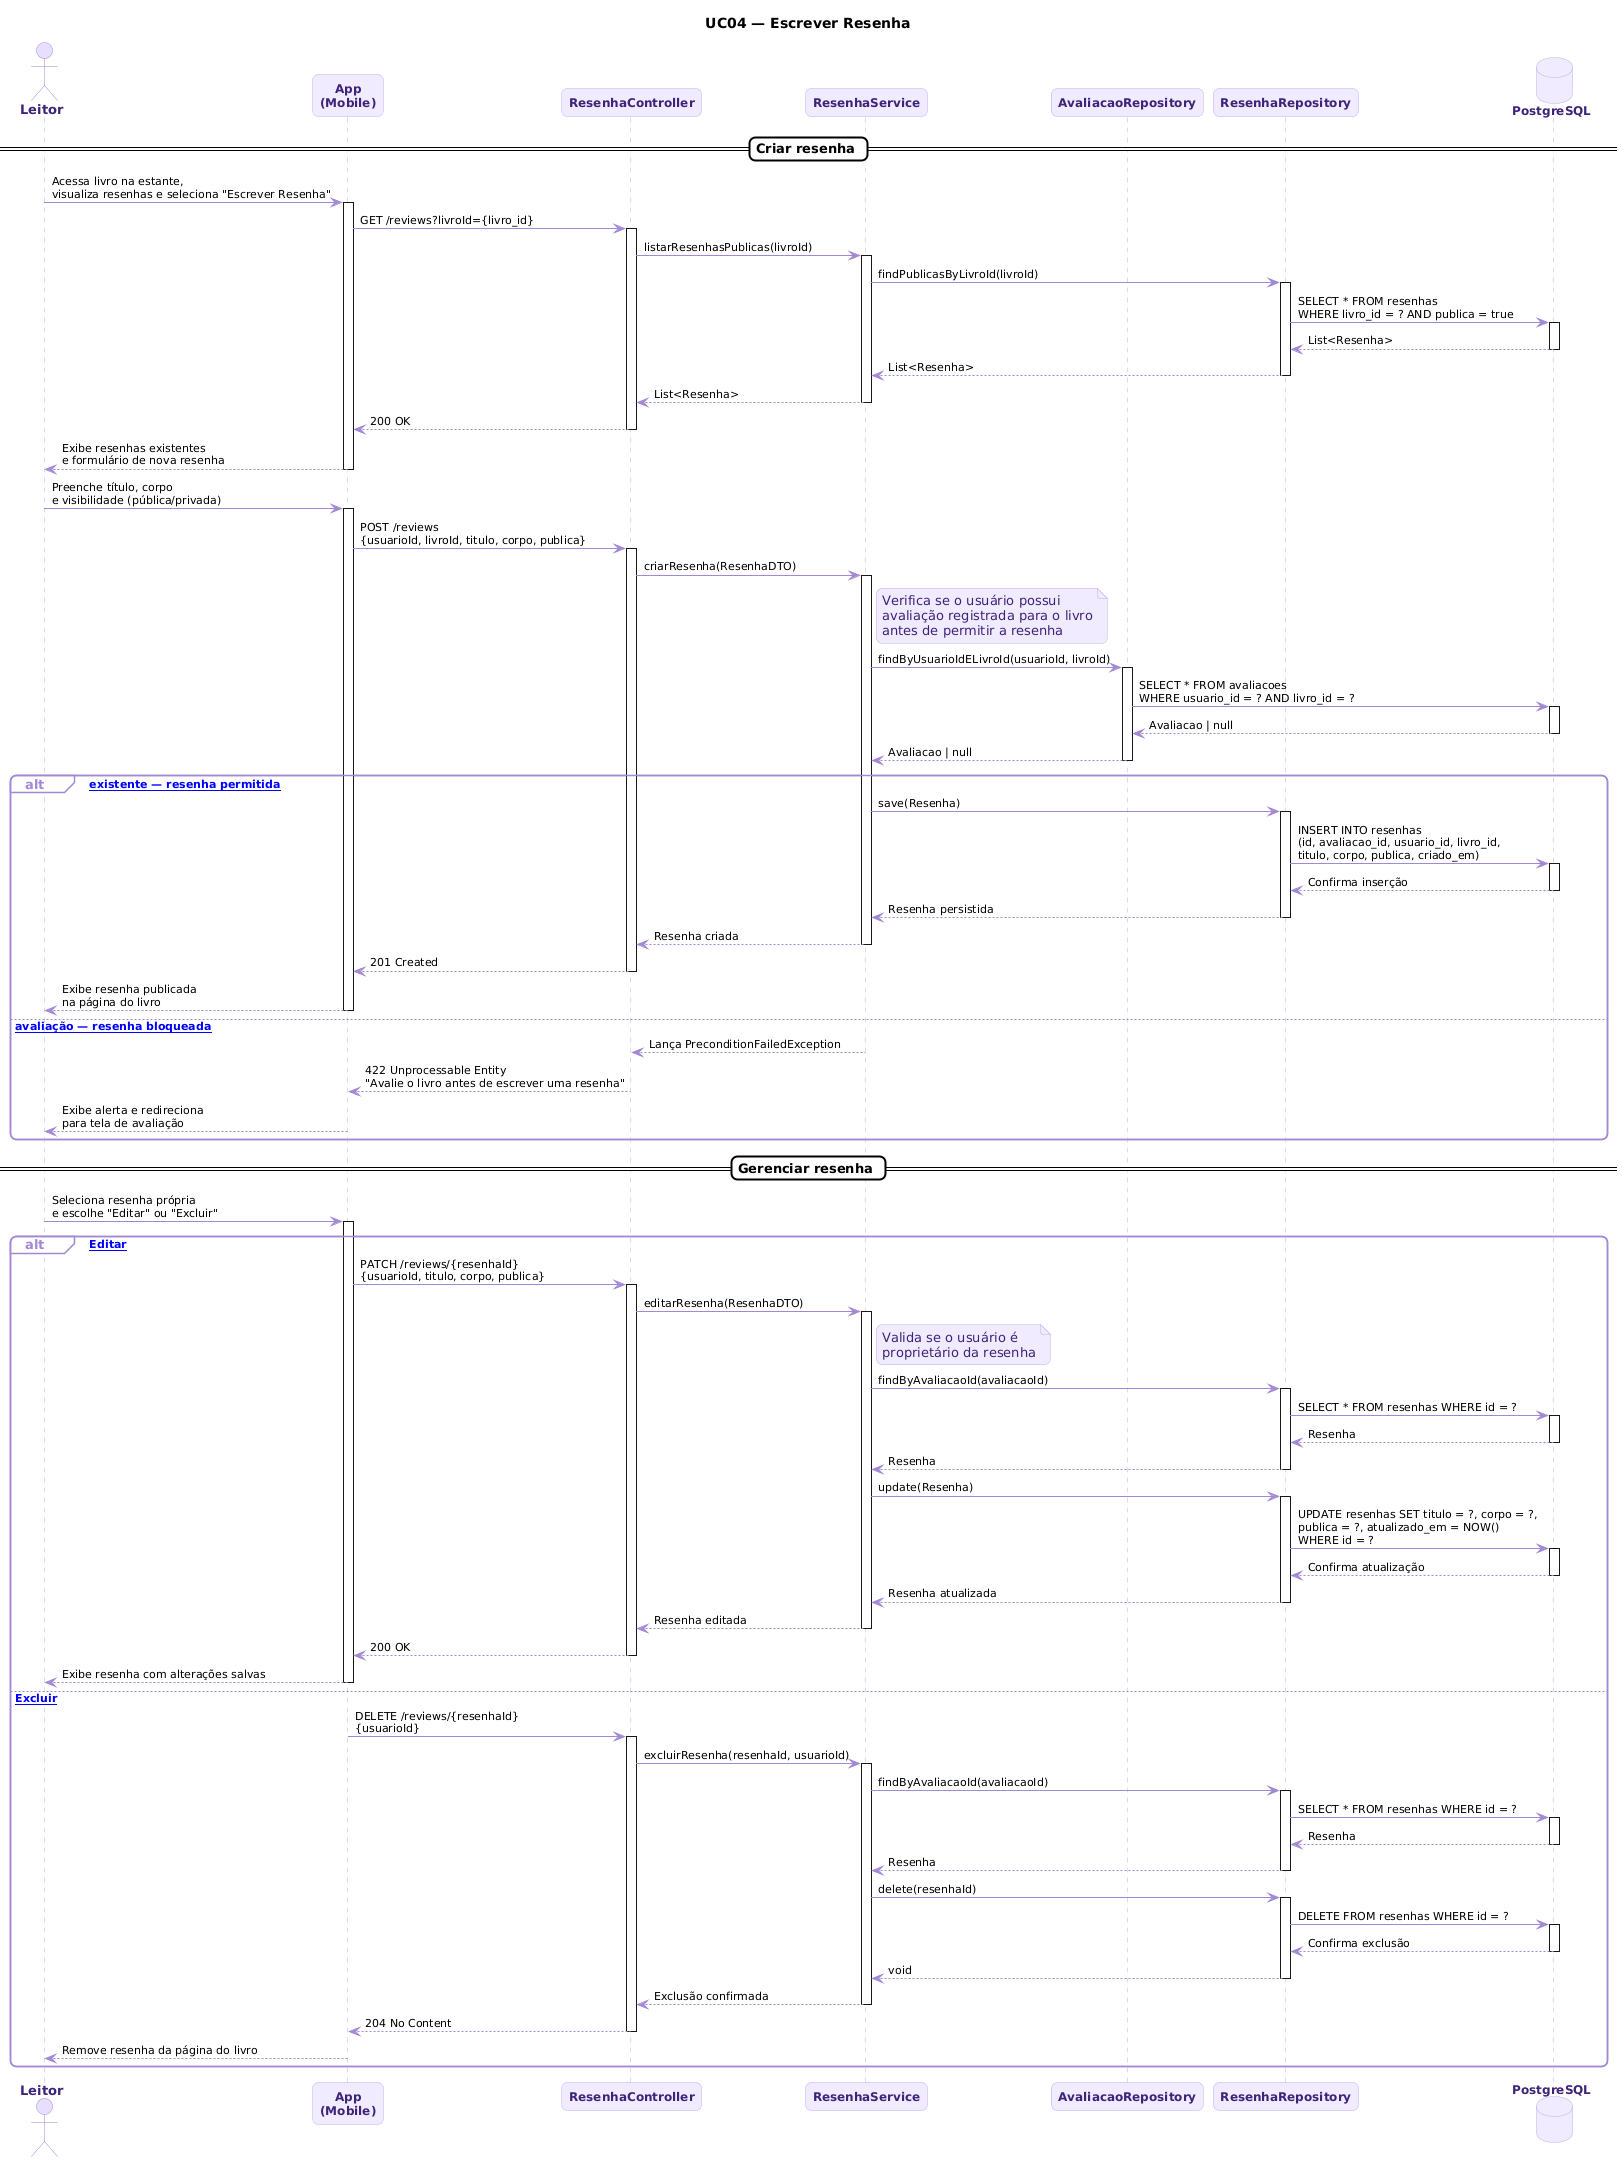

The diagram above was rendered by PlantUML. Its source (embedded in the PNG):
@startuml
skinparam backgroundColor #FFFFFF
skinparam sequenceArrowColor #A389D4
skinparam sequenceArrowFontColor #000000
skinparam sequenceArrowFontSize 11
skinparam participant {
  BackgroundColor #F0EBFF
  BorderColor #C4ADEE
  FontColor #3D2478
  FontSize 12
  FontStyle bold
}
skinparam database {
  BackgroundColor #F0EBFF
  BorderColor #C4ADEE
  FontColor #3D2478
  FontSize 12
  FontStyle bold
}
skinparam actor {
  BackgroundColor #E8DFFF
  BorderColor #A389D4
  FontColor #3D2478
  FontSize 13
  FontStyle bold
}
skinparam sequence {
  LifeLineBorderColor #C4ADEE
  LifeLineBackgroundColor #FFFFFF
  GroupBackgroundColor #FFFFFF
  GroupBorderColor #A389D4
  GroupFontColor #000000
  GroupHeaderFontColor #A389D4
  DividerBackgroundColor #FFFFFF
  DividerBorderColor #000000
  DividerFontColor #000000
  BoxBackgroundColor #FFFFFF
  BoxBorderColor #A389D4
  ActivationBorderColor #7F77DD
  ActivationBackgroundColor #E8DFFF
}
skinparam shadowing false
skinparam roundcorner 12
skinparam noteBorderColor #C4ADEE
skinparam noteBackgroundColor #F0EBFF
skinparam noteFontColor #3D2478

title UC04 — Escrever Resenha

actor Leitor
participant "App\n(Mobile)" as App
participant "ResenhaController" as Controller
participant "ResenhaService" as Service
participant "AvaliacaoRepository" as AvaliacaoRepo
participant "ResenhaRepository" as ResenhaRepo
database "PostgreSQL" as DB

== Criar resenha ==

Leitor -> App : Acessa livro na estante,\nvisualiza resenhas e seleciona "Escrever Resenha"
activate App

App -> Controller : GET /reviews?livroId={livro_id}
activate Controller

Controller -> Service : listarResenhasPublicas(livroId)
activate Service

Service -> ResenhaRepo : findPublicasByLivroId(livroId)
activate ResenhaRepo
ResenhaRepo -> DB : SELECT * FROM resenhas\nWHERE livro_id = ? AND publica = true
activate DB
DB --> ResenhaRepo : List<Resenha>
deactivate DB
ResenhaRepo --> Service : List<Resenha>
deactivate ResenhaRepo

Service --> Controller : List<Resenha>
deactivate Service
Controller --> App : 200 OK
deactivate Controller

App --> Leitor : Exibe resenhas existentes\ne formulário de nova resenha
deactivate App

Leitor -> App : Preenche título, corpo\ne visibilidade (pública/privada)
activate App

App -> Controller : POST /reviews\n{usuarioId, livroId, titulo, corpo, publica}
activate Controller

Controller -> Service : criarResenha(ResenhaDTO)
activate Service

note right of Service
  Verifica se o usuário possui
  avaliação registrada para o livro
  antes de permitir a resenha
end note

Service -> AvaliacaoRepo : findByUsuarioIdELivroId(usuarioId, livroId)
activate AvaliacaoRepo
AvaliacaoRepo -> DB : SELECT * FROM avaliacoes\nWHERE usuario_id = ? AND livro_id = ?
activate DB
DB --> AvaliacaoRepo : Avaliacao | null
deactivate DB
AvaliacaoRepo --> Service : Avaliacao | null
deactivate AvaliacaoRepo

alt [avaliação existente — resenha permitida]

  Service -> ResenhaRepo : save(Resenha)
  activate ResenhaRepo
  ResenhaRepo -> DB : INSERT INTO resenhas\n(id, avaliacao_id, usuario_id, livro_id,\ntitulo, corpo, publica, criado_em)
  activate DB
  DB --> ResenhaRepo : Confirma inserção
  deactivate DB
  ResenhaRepo --> Service : Resenha persistida
  deactivate ResenhaRepo

  Service --> Controller : Resenha criada
  deactivate Service
  Controller --> App : 201 Created
  deactivate Controller
  App --> Leitor : Exibe resenha publicada\nna página do livro
  deactivate App

else [sem avaliação — resenha bloqueada]

  Service --> Controller : Lança PreconditionFailedException
  deactivate Service
  Controller --> App : 422 Unprocessable Entity\n"Avalie o livro antes de escrever uma resenha"
  deactivate Controller
  App --> Leitor : Exibe alerta e redireciona\npara tela de avaliação
  deactivate App

end

== Gerenciar resenha ==

Leitor -> App : Seleciona resenha própria\ne escolhe "Editar" ou "Excluir"
activate App

alt [Editar]

  App -> Controller : PATCH /reviews/{resenhaId}\n{usuarioId, titulo, corpo, publica}
  activate Controller
  Controller -> Service : editarResenha(ResenhaDTO)
  activate Service

  note right of Service
    Valida se o usuário é
    proprietário da resenha
  end note

  Service -> ResenhaRepo : findByAvaliacaoId(avaliacaoId)
  activate ResenhaRepo
  ResenhaRepo -> DB : SELECT * FROM resenhas WHERE id = ?
  activate DB
  DB --> ResenhaRepo : Resenha
  deactivate DB
  ResenhaRepo --> Service : Resenha
  deactivate ResenhaRepo

  Service -> ResenhaRepo : update(Resenha)
  activate ResenhaRepo
  ResenhaRepo -> DB : UPDATE resenhas SET titulo = ?, corpo = ?,\npublica = ?, atualizado_em = NOW()\nWHERE id = ?
  activate DB
  DB --> ResenhaRepo : Confirma atualização
  deactivate DB
  ResenhaRepo --> Service : Resenha atualizada
  deactivate ResenhaRepo

  Service --> Controller : Resenha editada
  deactivate Service
  Controller --> App : 200 OK
  deactivate Controller
  App --> Leitor : Exibe resenha com alterações salvas
  deactivate App

else [Excluir]

  App -> Controller : DELETE /reviews/{resenhaId}\n{usuarioId}
  activate Controller
  Controller -> Service : excluirResenha(resenhaId, usuarioId)
  activate Service

  Service -> ResenhaRepo : findByAvaliacaoId(avaliacaoId)
  activate ResenhaRepo
  ResenhaRepo -> DB : SELECT * FROM resenhas WHERE id = ?
  activate DB
  DB --> ResenhaRepo : Resenha
  deactivate DB
  ResenhaRepo --> Service : Resenha
  deactivate ResenhaRepo

  Service -> ResenhaRepo : delete(resenhaId)
  activate ResenhaRepo
  ResenhaRepo -> DB : DELETE FROM resenhas WHERE id = ?
  activate DB
  DB --> ResenhaRepo : Confirma exclusão
  deactivate DB
  ResenhaRepo --> Service : void
  deactivate ResenhaRepo

  Service --> Controller : Exclusão confirmada
  deactivate Service
  Controller --> App : 204 No Content
  deactivate Controller
  App --> Leitor : Remove resenha da página do livro
  deactivate App

end
@enduml